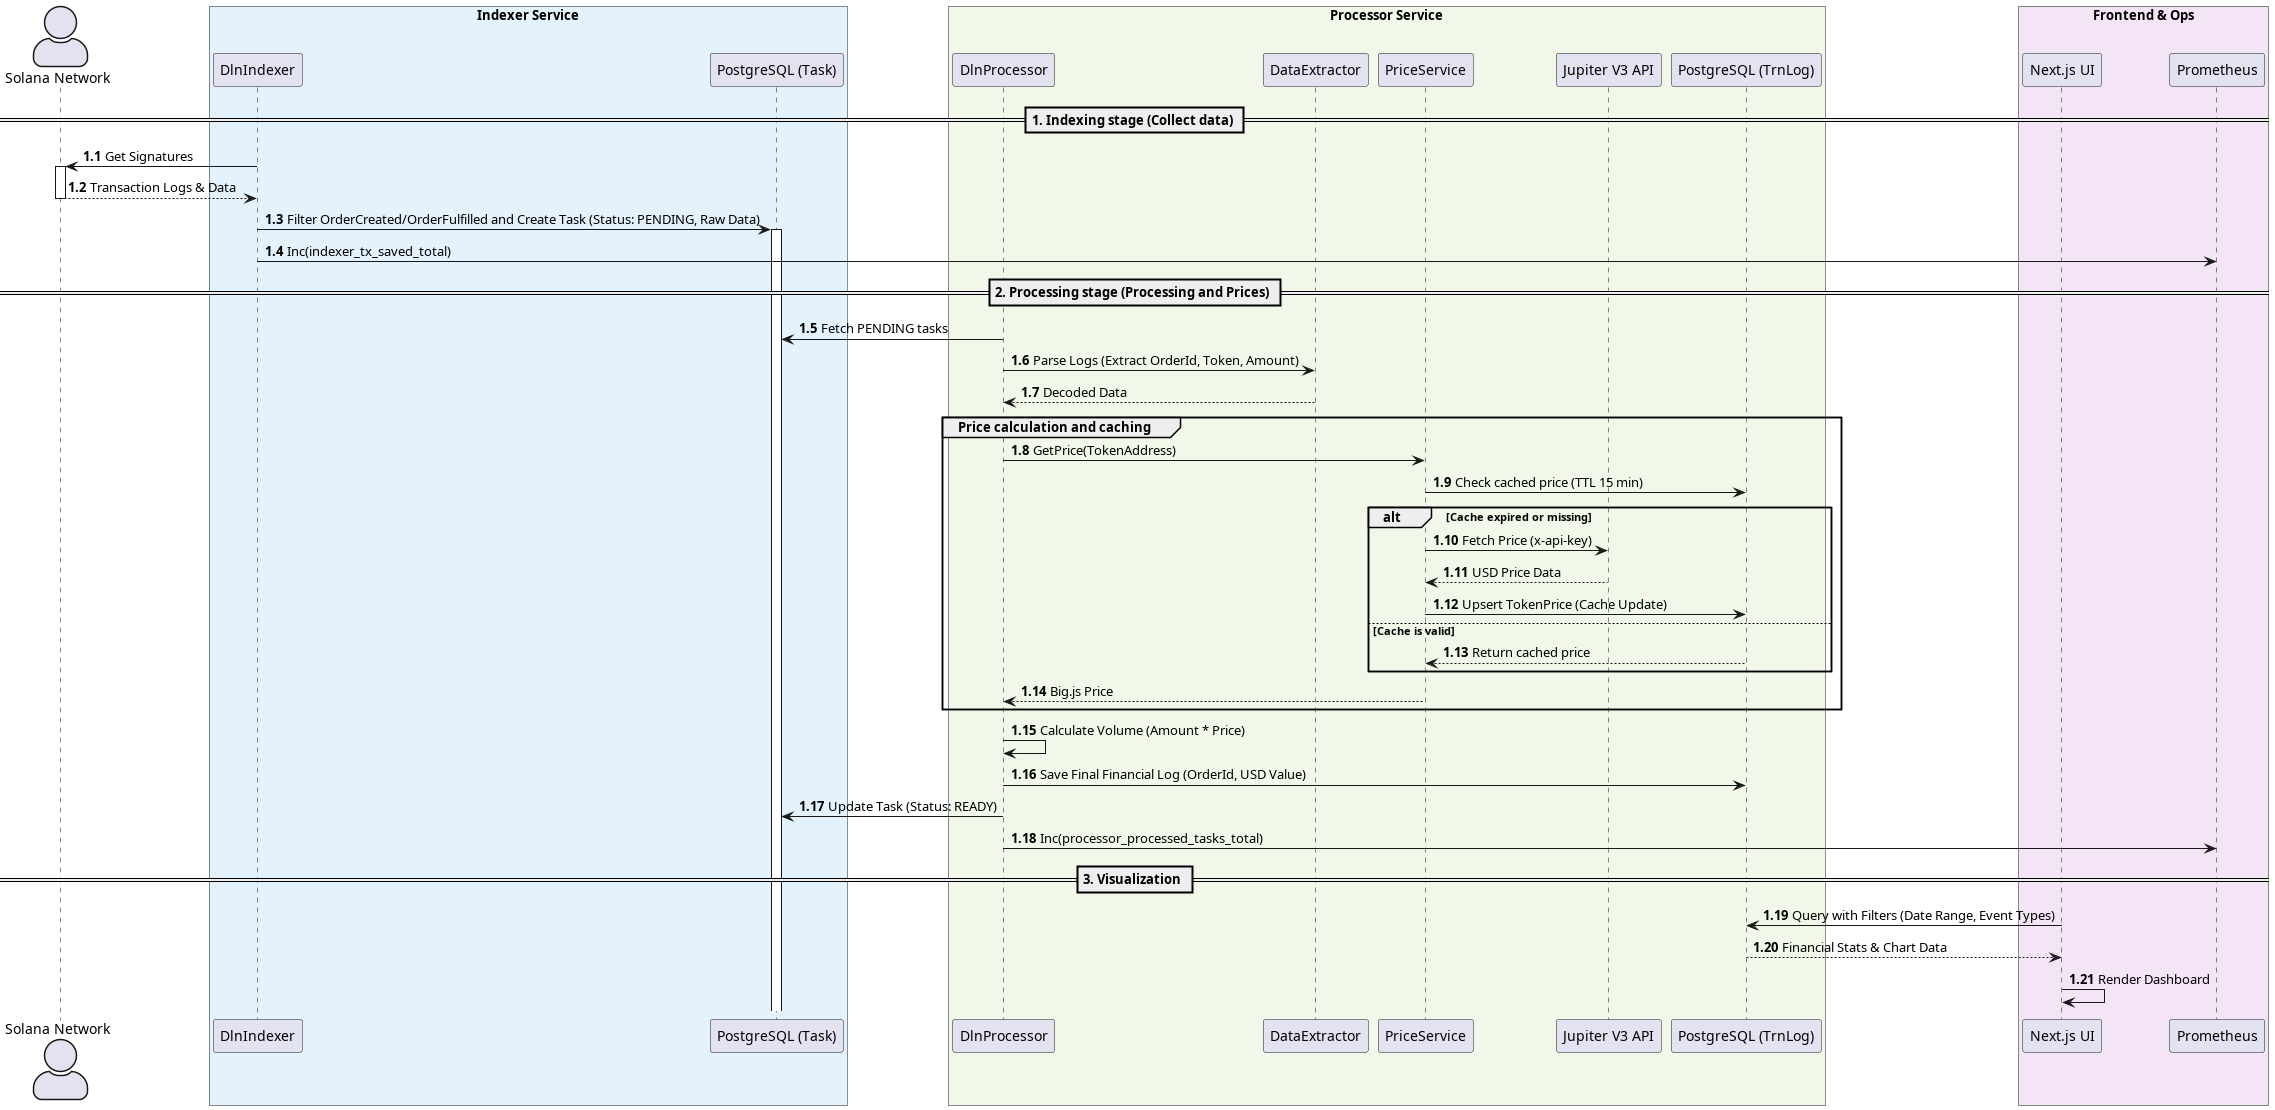

The diagram above was rendered by PlantUML. Its source (embedded in the PNG):
@startuml
skinparam actorStyle awesome
autonumber
autonumber 1.1

actor "Solana Network" as Solana

box "Indexer Service" #E3F2FD
    participant "DlnIndexer" as Indexer
    participant "PostgreSQL (Task)" as DB_Tasks
end box

box "Processor Service" #F1F8E9
    participant "DlnProcessor" as Processor
    participant "DataExtractor" as Extractor
    participant "PriceService" as Price
    participant "Jupiter V3 API" as Jupiter
    participant "PostgreSQL (TrnLog)" as DB_Logs
end box

box "Frontend & Ops" #F3E5F5
    participant "Next.js UI" as UI
    participant "Prometheus" as Prom
end box

== 1. Indexing stage (Collect data) ==

Indexer -> Solana++ : Get Signatures
Solana --> Indexer-- : Transaction Logs & Data
Indexer -> DB_Tasks++ : Filter OrderCreated/OrderFulfilled and Create Task (Status: PENDING, Raw Data)
Indexer -> Prom : Inc(indexer_tx_saved_total)

== 2. Processing stage (Processing and Prices) ==

Processor -> DB_Tasks : Fetch PENDING tasks
Processor -> Extractor : Parse Logs (Extract OrderId, Token, Amount)
Extractor --> Processor : Decoded Data

    group Price calculation and caching
        Processor -> Price : GetPrice(TokenAddress)
        Price -> DB_Logs : Check cached price (TTL 15 min)

        alt Cache expired or missing
            Price -> Jupiter : Fetch Price (x-api-key)
            Jupiter --> Price : USD Price Data
            Price -> DB_Logs : Upsert TokenPrice (Cache Update)
        else Cache is valid
            DB_Logs --> Price : Return cached price
        end
        Price --> Processor : Big.js Price
    end

Processor -> Processor : Calculate Volume (Amount * Price)
Processor -> DB_Logs : Save Final Financial Log (OrderId, USD Value)
Processor -> DB_Tasks : Update Task (Status: READY)
Processor -> Prom : Inc(processor_processed_tasks_total)

== 3. Visualization ==

UI -> DB_Logs : Query with Filters (Date Range, Event Types)
DB_Logs --> UI : Financial Stats & Chart Data
UI -> UI : Render Dashboard
@enduml